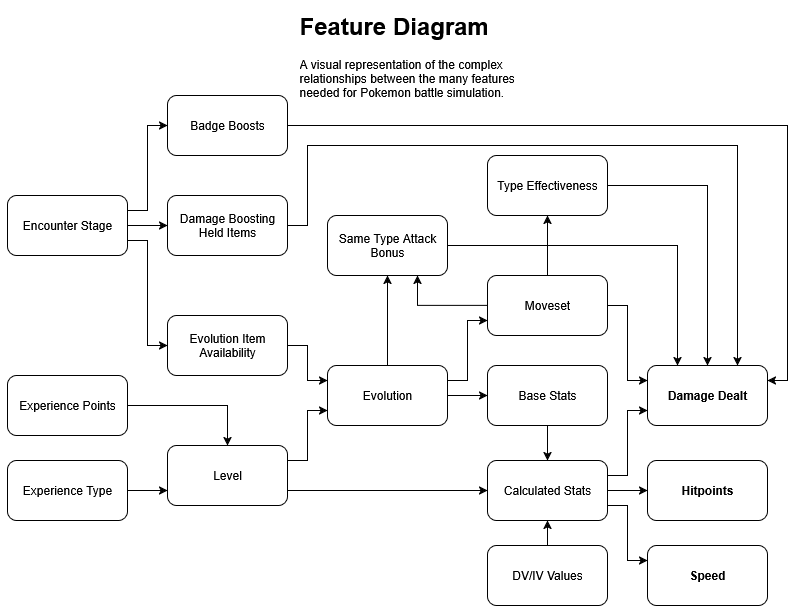

The diagram above was exported from draw.io. Its source (the exported page's mxGraphModel, read from the mxfile embedded in the PNG):
<mxGraphModel dx="1181" dy="639" grid="1" gridSize="10" guides="1" tooltips="1" connect="1" arrows="1" fold="1" page="1" pageScale="1" pageWidth="1100" pageHeight="850" math="0" shadow="0">
  <root>
    <mxCell id="0" />
    <mxCell id="1" parent="0" />
    <mxCell id="e2VEJUBKn0ERFw5hXWV7-1" value="&lt;b&gt;Hitpoints&lt;/b&gt;" style="rounded=1;whiteSpace=wrap;html=1;" vertex="1" parent="1">
      <mxGeometry x="800" y="495" width="120" height="60" as="geometry" />
    </mxCell>
    <mxCell id="e2VEJUBKn0ERFw5hXWV7-3" value="&lt;b&gt;Speed&lt;/b&gt;" style="rounded=1;whiteSpace=wrap;html=1;" vertex="1" parent="1">
      <mxGeometry x="800" y="580" width="120" height="60" as="geometry" />
    </mxCell>
    <mxCell id="e2VEJUBKn0ERFw5hXWV7-87" style="edgeStyle=orthogonalEdgeStyle;rounded=0;orthogonalLoop=1;jettySize=auto;html=1;exitX=1;exitY=0.5;exitDx=0;exitDy=0;entryX=0;entryY=0.5;entryDx=0;entryDy=0;" edge="1" parent="1" source="e2VEJUBKn0ERFw5hXWV7-4" target="e2VEJUBKn0ERFw5hXWV7-1">
      <mxGeometry relative="1" as="geometry" />
    </mxCell>
    <mxCell id="e2VEJUBKn0ERFw5hXWV7-88" style="edgeStyle=orthogonalEdgeStyle;rounded=0;orthogonalLoop=1;jettySize=auto;html=1;exitX=1;exitY=0.75;exitDx=0;exitDy=0;entryX=0;entryY=0.25;entryDx=0;entryDy=0;" edge="1" parent="1" source="e2VEJUBKn0ERFw5hXWV7-4" target="e2VEJUBKn0ERFw5hXWV7-3">
      <mxGeometry relative="1" as="geometry" />
    </mxCell>
    <mxCell id="e2VEJUBKn0ERFw5hXWV7-101" style="edgeStyle=orthogonalEdgeStyle;rounded=0;orthogonalLoop=1;jettySize=auto;html=1;exitX=1;exitY=0.25;exitDx=0;exitDy=0;entryX=0;entryY=0.75;entryDx=0;entryDy=0;" edge="1" parent="1" source="e2VEJUBKn0ERFw5hXWV7-4" target="e2VEJUBKn0ERFw5hXWV7-11">
      <mxGeometry relative="1" as="geometry" />
    </mxCell>
    <mxCell id="e2VEJUBKn0ERFw5hXWV7-4" value="Calculated Stats" style="rounded=1;whiteSpace=wrap;html=1;" vertex="1" parent="1">
      <mxGeometry x="640" y="495" width="120" height="60" as="geometry" />
    </mxCell>
    <mxCell id="e2VEJUBKn0ERFw5hXWV7-60" style="edgeStyle=orthogonalEdgeStyle;rounded=0;orthogonalLoop=1;jettySize=auto;html=1;exitX=0.5;exitY=0;exitDx=0;exitDy=0;entryX=0.5;entryY=1;entryDx=0;entryDy=0;" edge="1" parent="1" source="e2VEJUBKn0ERFw5hXWV7-5" target="e2VEJUBKn0ERFw5hXWV7-54">
      <mxGeometry relative="1" as="geometry" />
    </mxCell>
    <mxCell id="e2VEJUBKn0ERFw5hXWV7-64" style="edgeStyle=orthogonalEdgeStyle;rounded=0;orthogonalLoop=1;jettySize=auto;html=1;exitX=1;exitY=0.25;exitDx=0;exitDy=0;entryX=0;entryY=0.75;entryDx=0;entryDy=0;" edge="1" parent="1" source="e2VEJUBKn0ERFw5hXWV7-5" target="e2VEJUBKn0ERFw5hXWV7-33">
      <mxGeometry relative="1" as="geometry" />
    </mxCell>
    <mxCell id="e2VEJUBKn0ERFw5hXWV7-81" style="edgeStyle=orthogonalEdgeStyle;rounded=0;orthogonalLoop=1;jettySize=auto;html=1;exitX=1;exitY=0.5;exitDx=0;exitDy=0;entryX=0;entryY=0.5;entryDx=0;entryDy=0;" edge="1" parent="1" source="e2VEJUBKn0ERFw5hXWV7-5" target="e2VEJUBKn0ERFw5hXWV7-72">
      <mxGeometry relative="1" as="geometry" />
    </mxCell>
    <mxCell id="e2VEJUBKn0ERFw5hXWV7-5" value="Evolution" style="rounded=1;whiteSpace=wrap;html=1;" vertex="1" parent="1">
      <mxGeometry x="480" y="400" width="120" height="60" as="geometry" />
    </mxCell>
    <mxCell id="e2VEJUBKn0ERFw5hXWV7-20" style="edgeStyle=orthogonalEdgeStyle;rounded=0;orthogonalLoop=1;jettySize=auto;html=1;exitX=1;exitY=0.5;exitDx=0;exitDy=0;entryX=0;entryY=0.25;entryDx=0;entryDy=0;" edge="1" parent="1" source="e2VEJUBKn0ERFw5hXWV7-6" target="e2VEJUBKn0ERFw5hXWV7-5">
      <mxGeometry relative="1" as="geometry" />
    </mxCell>
    <mxCell id="e2VEJUBKn0ERFw5hXWV7-6" value="Evolution Item Availability" style="rounded=1;whiteSpace=wrap;html=1;" vertex="1" parent="1">
      <mxGeometry x="320" y="350" width="120" height="60" as="geometry" />
    </mxCell>
    <mxCell id="e2VEJUBKn0ERFw5hXWV7-84" style="edgeStyle=orthogonalEdgeStyle;rounded=0;orthogonalLoop=1;jettySize=auto;html=1;exitX=1;exitY=0.25;exitDx=0;exitDy=0;entryX=0;entryY=0.75;entryDx=0;entryDy=0;" edge="1" parent="1" source="e2VEJUBKn0ERFw5hXWV7-7" target="e2VEJUBKn0ERFw5hXWV7-5">
      <mxGeometry relative="1" as="geometry" />
    </mxCell>
    <mxCell id="e2VEJUBKn0ERFw5hXWV7-86" style="edgeStyle=orthogonalEdgeStyle;rounded=0;orthogonalLoop=1;jettySize=auto;html=1;exitX=1;exitY=0.75;exitDx=0;exitDy=0;entryX=0;entryY=0.5;entryDx=0;entryDy=0;" edge="1" parent="1" source="e2VEJUBKn0ERFw5hXWV7-7" target="e2VEJUBKn0ERFw5hXWV7-4">
      <mxGeometry relative="1" as="geometry" />
    </mxCell>
    <mxCell id="e2VEJUBKn0ERFw5hXWV7-7" value="Level" style="rounded=1;whiteSpace=wrap;html=1;" vertex="1" parent="1">
      <mxGeometry x="320" y="480" width="120" height="60" as="geometry" />
    </mxCell>
    <mxCell id="e2VEJUBKn0ERFw5hXWV7-95" style="edgeStyle=orthogonalEdgeStyle;rounded=0;orthogonalLoop=1;jettySize=auto;html=1;exitX=1;exitY=0.75;exitDx=0;exitDy=0;entryX=0;entryY=0.5;entryDx=0;entryDy=0;" edge="1" parent="1" source="e2VEJUBKn0ERFw5hXWV7-8" target="e2VEJUBKn0ERFw5hXWV7-6">
      <mxGeometry relative="1" as="geometry" />
    </mxCell>
    <mxCell id="e2VEJUBKn0ERFw5hXWV7-96" style="edgeStyle=orthogonalEdgeStyle;rounded=0;orthogonalLoop=1;jettySize=auto;html=1;exitX=1;exitY=0.5;exitDx=0;exitDy=0;entryX=0;entryY=0.5;entryDx=0;entryDy=0;" edge="1" parent="1" source="e2VEJUBKn0ERFw5hXWV7-8" target="e2VEJUBKn0ERFw5hXWV7-66">
      <mxGeometry relative="1" as="geometry" />
    </mxCell>
    <mxCell id="e2VEJUBKn0ERFw5hXWV7-99" style="edgeStyle=orthogonalEdgeStyle;rounded=0;orthogonalLoop=1;jettySize=auto;html=1;exitX=1;exitY=0.25;exitDx=0;exitDy=0;entryX=0;entryY=0.5;entryDx=0;entryDy=0;" edge="1" parent="1" source="e2VEJUBKn0ERFw5hXWV7-8" target="e2VEJUBKn0ERFw5hXWV7-67">
      <mxGeometry relative="1" as="geometry" />
    </mxCell>
    <mxCell id="e2VEJUBKn0ERFw5hXWV7-8" value="Encounter Stage" style="rounded=1;whiteSpace=wrap;html=1;" vertex="1" parent="1">
      <mxGeometry x="160" y="230" width="120" height="60" as="geometry" />
    </mxCell>
    <mxCell id="e2VEJUBKn0ERFw5hXWV7-94" style="edgeStyle=orthogonalEdgeStyle;rounded=0;orthogonalLoop=1;jettySize=auto;html=1;exitX=1;exitY=0.5;exitDx=0;exitDy=0;entryX=0.5;entryY=0;entryDx=0;entryDy=0;" edge="1" parent="1" source="e2VEJUBKn0ERFw5hXWV7-9" target="e2VEJUBKn0ERFw5hXWV7-7">
      <mxGeometry relative="1" as="geometry" />
    </mxCell>
    <mxCell id="e2VEJUBKn0ERFw5hXWV7-9" value="Experience Points" style="rounded=1;whiteSpace=wrap;html=1;" vertex="1" parent="1">
      <mxGeometry x="160" y="410" width="120" height="60" as="geometry" />
    </mxCell>
    <mxCell id="e2VEJUBKn0ERFw5hXWV7-17" style="edgeStyle=orthogonalEdgeStyle;rounded=0;orthogonalLoop=1;jettySize=auto;html=1;exitX=1;exitY=0.5;exitDx=0;exitDy=0;entryX=0;entryY=0.75;entryDx=0;entryDy=0;" edge="1" parent="1" source="e2VEJUBKn0ERFw5hXWV7-10" target="e2VEJUBKn0ERFw5hXWV7-7">
      <mxGeometry relative="1" as="geometry" />
    </mxCell>
    <mxCell id="e2VEJUBKn0ERFw5hXWV7-10" value="Experience Type" style="rounded=1;whiteSpace=wrap;html=1;" vertex="1" parent="1">
      <mxGeometry x="160" y="495" width="120" height="60" as="geometry" />
    </mxCell>
    <mxCell id="e2VEJUBKn0ERFw5hXWV7-11" value="&lt;b&gt;Damage Dealt&lt;/b&gt;" style="rounded=1;whiteSpace=wrap;html=1;glass=0;shadow=0;" vertex="1" parent="1">
      <mxGeometry x="800" y="400" width="120" height="60" as="geometry" />
    </mxCell>
    <mxCell id="e2VEJUBKn0ERFw5hXWV7-40" style="edgeStyle=orthogonalEdgeStyle;rounded=0;orthogonalLoop=1;jettySize=auto;html=1;exitX=1;exitY=0.5;exitDx=0;exitDy=0;entryX=0;entryY=0.25;entryDx=0;entryDy=0;" edge="1" parent="1" source="e2VEJUBKn0ERFw5hXWV7-33" target="e2VEJUBKn0ERFw5hXWV7-11">
      <mxGeometry relative="1" as="geometry" />
    </mxCell>
    <mxCell id="e2VEJUBKn0ERFw5hXWV7-52" style="edgeStyle=orthogonalEdgeStyle;rounded=0;orthogonalLoop=1;jettySize=auto;html=1;exitX=0.5;exitY=0;exitDx=0;exitDy=0;entryX=0.5;entryY=1;entryDx=0;entryDy=0;" edge="1" parent="1" source="e2VEJUBKn0ERFw5hXWV7-33" target="e2VEJUBKn0ERFw5hXWV7-49">
      <mxGeometry relative="1" as="geometry" />
    </mxCell>
    <mxCell id="e2VEJUBKn0ERFw5hXWV7-65" style="edgeStyle=orthogonalEdgeStyle;rounded=0;orthogonalLoop=1;jettySize=auto;html=1;exitX=0;exitY=0.5;exitDx=0;exitDy=0;entryX=0.75;entryY=1;entryDx=0;entryDy=0;" edge="1" parent="1" source="e2VEJUBKn0ERFw5hXWV7-33" target="e2VEJUBKn0ERFw5hXWV7-54">
      <mxGeometry relative="1" as="geometry" />
    </mxCell>
    <mxCell id="e2VEJUBKn0ERFw5hXWV7-33" value="Moveset" style="rounded=1;whiteSpace=wrap;html=1;" vertex="1" parent="1">
      <mxGeometry x="640" y="310" width="120" height="60" as="geometry" />
    </mxCell>
    <mxCell id="e2VEJUBKn0ERFw5hXWV7-53" style="edgeStyle=orthogonalEdgeStyle;rounded=0;orthogonalLoop=1;jettySize=auto;html=1;exitX=1;exitY=0.5;exitDx=0;exitDy=0;entryX=0.5;entryY=0;entryDx=0;entryDy=0;" edge="1" parent="1" source="e2VEJUBKn0ERFw5hXWV7-49" target="e2VEJUBKn0ERFw5hXWV7-11">
      <mxGeometry relative="1" as="geometry" />
    </mxCell>
    <mxCell id="e2VEJUBKn0ERFw5hXWV7-49" value="Type Effectiveness" style="rounded=1;whiteSpace=wrap;html=1;" vertex="1" parent="1">
      <mxGeometry x="640" y="190" width="120" height="60" as="geometry" />
    </mxCell>
    <mxCell id="e2VEJUBKn0ERFw5hXWV7-61" style="edgeStyle=orthogonalEdgeStyle;rounded=0;orthogonalLoop=1;jettySize=auto;html=1;exitX=1;exitY=0.5;exitDx=0;exitDy=0;entryX=0.25;entryY=0;entryDx=0;entryDy=0;" edge="1" parent="1" source="e2VEJUBKn0ERFw5hXWV7-54" target="e2VEJUBKn0ERFw5hXWV7-11">
      <mxGeometry relative="1" as="geometry" />
    </mxCell>
    <mxCell id="e2VEJUBKn0ERFw5hXWV7-54" value="Same Type Attack Bonus" style="rounded=1;whiteSpace=wrap;html=1;" vertex="1" parent="1">
      <mxGeometry x="480" y="250" width="120" height="60" as="geometry" />
    </mxCell>
    <mxCell id="e2VEJUBKn0ERFw5hXWV7-70" style="edgeStyle=orthogonalEdgeStyle;rounded=0;orthogonalLoop=1;jettySize=auto;html=1;exitX=1;exitY=0.5;exitDx=0;exitDy=0;entryX=0.75;entryY=0;entryDx=0;entryDy=0;" edge="1" parent="1" source="e2VEJUBKn0ERFw5hXWV7-66" target="e2VEJUBKn0ERFw5hXWV7-11">
      <mxGeometry relative="1" as="geometry">
        <Array as="points">
          <mxPoint x="460" y="260" />
          <mxPoint x="460" y="180" />
          <mxPoint x="890" y="180" />
        </Array>
      </mxGeometry>
    </mxCell>
    <mxCell id="e2VEJUBKn0ERFw5hXWV7-66" value="Damage Boosting Held Items" style="rounded=1;whiteSpace=wrap;html=1;" vertex="1" parent="1">
      <mxGeometry x="320" y="230" width="120" height="60" as="geometry" />
    </mxCell>
    <mxCell id="e2VEJUBKn0ERFw5hXWV7-71" style="edgeStyle=orthogonalEdgeStyle;rounded=0;orthogonalLoop=1;jettySize=auto;html=1;exitX=1;exitY=0.5;exitDx=0;exitDy=0;entryX=1;entryY=0.25;entryDx=0;entryDy=0;" edge="1" parent="1" source="e2VEJUBKn0ERFw5hXWV7-67" target="e2VEJUBKn0ERFw5hXWV7-11">
      <mxGeometry relative="1" as="geometry" />
    </mxCell>
    <mxCell id="e2VEJUBKn0ERFw5hXWV7-67" value="Badge Boosts" style="rounded=1;whiteSpace=wrap;html=1;" vertex="1" parent="1">
      <mxGeometry x="320" y="130" width="120" height="60" as="geometry" />
    </mxCell>
    <mxCell id="e2VEJUBKn0ERFw5hXWV7-82" style="edgeStyle=orthogonalEdgeStyle;rounded=0;orthogonalLoop=1;jettySize=auto;html=1;exitX=0.5;exitY=1;exitDx=0;exitDy=0;entryX=0.5;entryY=0;entryDx=0;entryDy=0;" edge="1" parent="1" source="e2VEJUBKn0ERFw5hXWV7-72" target="e2VEJUBKn0ERFw5hXWV7-4">
      <mxGeometry relative="1" as="geometry" />
    </mxCell>
    <mxCell id="e2VEJUBKn0ERFw5hXWV7-72" value="Base Stats" style="rounded=1;whiteSpace=wrap;html=1;" vertex="1" parent="1">
      <mxGeometry x="640" y="400" width="120" height="60" as="geometry" />
    </mxCell>
    <mxCell id="e2VEJUBKn0ERFw5hXWV7-92" style="edgeStyle=orthogonalEdgeStyle;rounded=0;orthogonalLoop=1;jettySize=auto;html=1;exitX=0.5;exitY=0;exitDx=0;exitDy=0;entryX=0.5;entryY=1;entryDx=0;entryDy=0;" edge="1" parent="1" source="e2VEJUBKn0ERFw5hXWV7-28" target="e2VEJUBKn0ERFw5hXWV7-4">
      <mxGeometry relative="1" as="geometry" />
    </mxCell>
    <mxCell id="e2VEJUBKn0ERFw5hXWV7-28" value="DV/IV Values" style="rounded=1;whiteSpace=wrap;html=1;" vertex="1" parent="1">
      <mxGeometry x="640" y="580" width="120" height="60" as="geometry" />
    </mxCell>
    <mxCell id="e2VEJUBKn0ERFw5hXWV7-105" value="&lt;h1 style=&quot;margin-top: 0px;&quot;&gt;Feature Diagram&lt;/h1&gt;&lt;p&gt;A visual representation of the complex relationships between the many features needed for Pokemon battle simulation.&lt;/p&gt;" style="text;html=1;whiteSpace=wrap;overflow=hidden;rounded=0;" vertex="1" parent="1">
      <mxGeometry x="450" y="40" width="220" height="100" as="geometry" />
    </mxCell>
  </root>
</mxGraphModel>